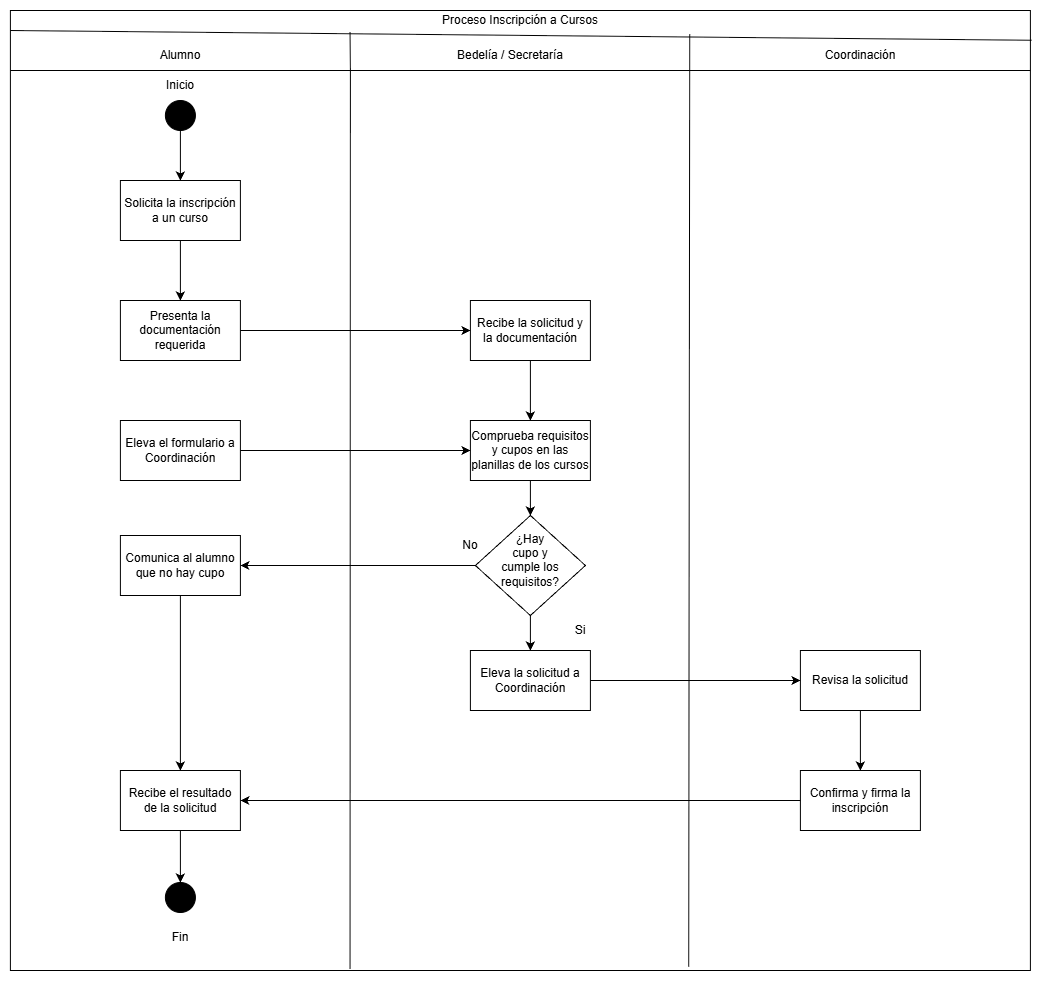

The diagram above was exported from draw.io. Its source (the exported page's mxGraphModel, read from the mxfile embedded in the PNG):
<mxGraphModel dx="1960" dy="1090" grid="1" gridSize="10" guides="1" tooltips="1" connect="1" arrows="1" fold="1" page="1" pageScale="1" pageWidth="827" pageHeight="1169" math="0" shadow="0">
  <root>
    <mxCell id="0" />
    <mxCell id="1" parent="0" />
    <mxCell id="JdKKahqMfvPY5ECYPNE4-1" parent="1" style="rounded=0;whiteSpace=wrap;html=1;" value="" vertex="1">
      <mxGeometry height="960" width="1020" x="40" y="40" as="geometry" />
    </mxCell>
    <mxCell id="JdKKahqMfvPY5ECYPNE4-2" parent="1" style="text;html=1;whiteSpace=wrap;strokeColor=none;fillColor=none;align=center;verticalAlign=middle;rounded=0;" value="Proceso Inscripción a Cursos" vertex="1">
      <mxGeometry height="20" width="1020" x="40" y="40" as="geometry" />
    </mxCell>
    <mxCell id="JdKKahqMfvPY5ECYPNE4-3" edge="1" parent="1" source="JdKKahqMfvPY5ECYPNE4-2" style="endArrow=none;html=1;rounded=0;exitX=0;exitY=1;exitDx=0;exitDy=0;entryX=1.001;entryY=0.031;entryDx=0;entryDy=0;entryPerimeter=0;" target="JdKKahqMfvPY5ECYPNE4-1" value="">
      <mxGeometry height="50" relative="1" width="50" as="geometry">
        <mxPoint x="150" y="120" as="sourcePoint" />
        <mxPoint x="200" y="70" as="targetPoint" />
      </mxGeometry>
    </mxCell>
    <mxCell id="JdKKahqMfvPY5ECYPNE4-4" parent="1" style="text;html=1;whiteSpace=wrap;strokeColor=none;fillColor=none;align=center;verticalAlign=middle;rounded=0;" value="Bedelía / Secretaría" vertex="1">
      <mxGeometry height="30" width="320" x="380" y="70" as="geometry" />
    </mxCell>
    <mxCell id="JdKKahqMfvPY5ECYPNE4-5" edge="1" parent="1" source="Wcya27w-AT-tDmbFJxST-7" style="endArrow=none;html=1;rounded=0;exitX=1;exitY=1;exitDx=0;exitDy=0;entryX=0;entryY=1;entryDx=0;entryDy=0;" target="JdKKahqMfvPY5ECYPNE4-6" value="">
      <mxGeometry height="50" relative="1" width="50" as="geometry">
        <mxPoint x="414" y="110" as="sourcePoint" />
        <mxPoint x="374" y="134.21052631578948" as="targetPoint" />
      </mxGeometry>
    </mxCell>
    <mxCell id="JdKKahqMfvPY5ECYPNE4-6" parent="1" style="text;html=1;whiteSpace=wrap;strokeColor=none;fillColor=none;align=center;verticalAlign=middle;rounded=0;" value="Alumno" vertex="1">
      <mxGeometry height="30" width="340" x="40" y="70" as="geometry" />
    </mxCell>
    <mxCell id="JdKKahqMfvPY5ECYPNE4-7" edge="1" parent="1" source="JdKKahqMfvPY5ECYPNE4-2" style="endArrow=none;html=1;rounded=0;entryX=1;entryY=1;entryDx=0;entryDy=0;exitX=0.333;exitY=1.1;exitDx=0;exitDy=0;exitPerimeter=0;" target="JdKKahqMfvPY5ECYPNE4-6" value="">
      <mxGeometry height="50" relative="1" width="50" as="geometry">
        <mxPoint x="379.66" y="60" as="sourcePoint" />
        <mxPoint x="340" y="100" as="targetPoint" />
      </mxGeometry>
    </mxCell>
    <mxCell id="JdKKahqMfvPY5ECYPNE4-8" parent="1" style="ellipse;fillColor=strokeColor;html=1;" value="" vertex="1">
      <mxGeometry height="30" width="30" x="195" y="130" as="geometry" />
    </mxCell>
    <mxCell id="JdKKahqMfvPY5ECYPNE4-9" parent="1" style="text;html=1;whiteSpace=wrap;strokeColor=none;fillColor=none;align=center;verticalAlign=middle;rounded=0;" value="Inicio" vertex="1">
      <mxGeometry height="30" width="60" x="180" y="100" as="geometry" />
    </mxCell>
    <mxCell id="JdKKahqMfvPY5ECYPNE4-10" parent="1" style="rounded=0;whiteSpace=wrap;html=1;" value="Solicita la inscripción a un curso" vertex="1">
      <mxGeometry height="60" width="120" x="150" y="210" as="geometry" />
    </mxCell>
    <mxCell id="JdKKahqMfvPY5ECYPNE4-11" edge="1" parent="1" source="JdKKahqMfvPY5ECYPNE4-8" style="endArrow=classic;html=1;rounded=0;exitX=0.5;exitY=1;exitDx=0;exitDy=0;entryX=0.5;entryY=0;entryDx=0;entryDy=0;" target="JdKKahqMfvPY5ECYPNE4-10" value="">
      <mxGeometry height="50" relative="1" width="50" as="geometry">
        <mxPoint x="230" y="200" as="sourcePoint" />
        <mxPoint x="280" y="150" as="targetPoint" />
      </mxGeometry>
    </mxCell>
    <mxCell id="JdKKahqMfvPY5ECYPNE4-12" parent="1" style="rounded=0;whiteSpace=wrap;html=1;" value="Presenta la documentación requerida" vertex="1">
      <mxGeometry height="60" width="120" x="150" y="330" as="geometry" />
    </mxCell>
    <mxCell id="JdKKahqMfvPY5ECYPNE4-13" edge="1" parent="1" source="JdKKahqMfvPY5ECYPNE4-10" style="endArrow=classic;html=1;rounded=0;exitX=0.5;exitY=1;exitDx=0;exitDy=0;entryX=0.5;entryY=0;entryDx=0;entryDy=0;" target="JdKKahqMfvPY5ECYPNE4-12" value="">
      <mxGeometry height="50" relative="1" width="50" as="geometry">
        <mxPoint x="190" y="320" as="sourcePoint" />
        <mxPoint x="240" y="270" as="targetPoint" />
      </mxGeometry>
    </mxCell>
    <mxCell id="JdKKahqMfvPY5ECYPNE4-14" parent="1" style="rounded=0;whiteSpace=wrap;html=1;" value="Eleva el formulario a Coordinación" vertex="1">
      <mxGeometry height="60" width="120" x="150" y="450" as="geometry" />
    </mxCell>
    <mxCell id="JdKKahqMfvPY5ECYPNE4-16" parent="1" style="rounded=0;whiteSpace=wrap;html=1;" value="Comprueba requisitos y cupos en las planillas de los cursos" vertex="1">
      <mxGeometry height="60" width="120" x="500" y="450" as="geometry" />
    </mxCell>
    <mxCell id="JdKKahqMfvPY5ECYPNE4-17" edge="1" parent="1" source="JdKKahqMfvPY5ECYPNE4-14" style="endArrow=classic;html=1;rounded=0;exitX=1;exitY=0.5;exitDx=0;exitDy=0;entryX=0;entryY=0.5;entryDx=0;entryDy=0;" target="JdKKahqMfvPY5ECYPNE4-16" value="">
      <mxGeometry height="50" relative="1" width="50" as="geometry">
        <mxPoint x="340" y="490" as="sourcePoint" />
        <mxPoint x="390" y="440" as="targetPoint" />
      </mxGeometry>
    </mxCell>
    <mxCell id="JdKKahqMfvPY5ECYPNE4-18" parent="1" style="rhombus;whiteSpace=wrap;html=1;shapeInside=1;" value="¿Hay cupo y cumple los requisitos?" vertex="1">
      <mxGeometry height="100" width="110" x="505" y="545" as="geometry" />
    </mxCell>
    <mxCell id="JdKKahqMfvPY5ECYPNE4-19" edge="1" parent="1" source="JdKKahqMfvPY5ECYPNE4-16" style="endArrow=classic;html=1;rounded=0;exitX=0.5;exitY=1;exitDx=0;exitDy=0;entryX=0.5;entryY=0;entryDx=0;entryDy=0;" target="JdKKahqMfvPY5ECYPNE4-18" value="">
      <mxGeometry height="50" relative="1" width="50" as="geometry">
        <mxPoint x="620" y="550" as="sourcePoint" />
        <mxPoint x="670" y="500" as="targetPoint" />
      </mxGeometry>
    </mxCell>
    <mxCell id="JdKKahqMfvPY5ECYPNE4-20" parent="1" style="rounded=0;whiteSpace=wrap;html=1;" value="Eleva la solicitud a Coordinación" vertex="1">
      <mxGeometry height="60" width="120" x="500" y="680" as="geometry" />
    </mxCell>
    <mxCell id="JdKKahqMfvPY5ECYPNE4-21" edge="1" parent="1" source="JdKKahqMfvPY5ECYPNE4-18" style="endArrow=classic;html=1;rounded=0;exitX=0.5;exitY=1;exitDx=0;exitDy=0;entryX=0.5;entryY=0;entryDx=0;entryDy=0;" target="JdKKahqMfvPY5ECYPNE4-20" value="">
      <mxGeometry height="50" relative="1" width="50" as="geometry">
        <mxPoint x="390" y="650" as="sourcePoint" />
        <mxPoint x="440" y="600" as="targetPoint" />
      </mxGeometry>
    </mxCell>
    <mxCell id="JdKKahqMfvPY5ECYPNE4-22" parent="1" style="rounded=0;whiteSpace=wrap;html=1;" value="Recibe el resultado de la solicitud" vertex="1">
      <mxGeometry height="60" width="120" x="150" y="800" as="geometry" />
    </mxCell>
    <mxCell id="JdKKahqMfvPY5ECYPNE4-23" parent="1" style="ellipse;fillColor=strokeColor;html=1;" value="" vertex="1">
      <mxGeometry height="30" width="30" x="195" y="912" as="geometry" />
    </mxCell>
    <mxCell id="JdKKahqMfvPY5ECYPNE4-24" edge="1" parent="1" source="JdKKahqMfvPY5ECYPNE4-22" style="endArrow=classic;html=1;rounded=0;exitX=0.5;exitY=1;exitDx=0;exitDy=0;" target="JdKKahqMfvPY5ECYPNE4-23" value="">
      <mxGeometry height="50" relative="1" width="50" as="geometry">
        <mxPoint x="330" y="650" as="sourcePoint" />
        <mxPoint x="380" y="600" as="targetPoint" />
      </mxGeometry>
    </mxCell>
    <mxCell id="JdKKahqMfvPY5ECYPNE4-25" parent="1" style="text;html=1;whiteSpace=wrap;strokeColor=none;fillColor=none;align=center;verticalAlign=middle;rounded=0;" value="Fin" vertex="1">
      <mxGeometry height="30" width="60" x="180" y="952" as="geometry" />
    </mxCell>
    <mxCell id="JdKKahqMfvPY5ECYPNE4-28" edge="1" parent="1" source="JdKKahqMfvPY5ECYPNE4-1" style="endArrow=none;html=1;rounded=0;entryX=1;entryY=1;entryDx=0;entryDy=0;exitX=0.333;exitY=0.998;exitDx=0;exitDy=0;exitPerimeter=0;" target="JdKKahqMfvPY5ECYPNE4-6" value="">
      <mxGeometry height="50" relative="1" width="50" as="geometry">
        <mxPoint x="380" y="880" as="sourcePoint" />
        <mxPoint x="410" y="230" as="targetPoint" />
      </mxGeometry>
    </mxCell>
    <mxCell id="JdKKahqMfvPY5ECYPNE4-29" edge="1" parent="1" source="JdKKahqMfvPY5ECYPNE4-18" style="endArrow=classic;html=1;rounded=0;exitX=0;exitY=0.5;exitDx=0;exitDy=0;" target="Wcya27w-AT-tDmbFJxST-4" value="">
      <mxGeometry height="50" relative="1" width="50" as="geometry">
        <mxPoint x="440" y="550" as="sourcePoint" />
        <mxPoint x="460" y="595" as="targetPoint" />
      </mxGeometry>
    </mxCell>
    <mxCell id="JdKKahqMfvPY5ECYPNE4-30" parent="1" style="text;html=1;whiteSpace=wrap;strokeColor=none;fillColor=none;align=center;verticalAlign=middle;rounded=0;" value="Si" vertex="1">
      <mxGeometry height="30" width="60" x="580" y="645" as="geometry" />
    </mxCell>
    <mxCell id="JdKKahqMfvPY5ECYPNE4-31" parent="1" style="text;html=1;whiteSpace=wrap;strokeColor=none;fillColor=none;align=center;verticalAlign=middle;rounded=0;" value="No" vertex="1">
      <mxGeometry height="30" width="60" x="470" y="560" as="geometry" />
    </mxCell>
    <mxCell id="Wcya27w-AT-tDmbFJxST-1" parent="1" style="rounded=0;whiteSpace=wrap;html=1;" value="Recibe la solicitud y la documentación" vertex="1">
      <mxGeometry height="60" width="120" x="500" y="330" as="geometry" />
    </mxCell>
    <mxCell id="Wcya27w-AT-tDmbFJxST-2" edge="1" parent="1" source="JdKKahqMfvPY5ECYPNE4-12" style="endArrow=classic;html=1;rounded=0;exitX=1;exitY=0.5;exitDx=0;exitDy=0;entryX=0;entryY=0.5;entryDx=0;entryDy=0;" target="Wcya27w-AT-tDmbFJxST-1" value="">
      <mxGeometry height="50" relative="1" width="50" as="geometry">
        <mxPoint x="430" y="330" as="sourcePoint" />
        <mxPoint x="480" y="280" as="targetPoint" />
      </mxGeometry>
    </mxCell>
    <mxCell id="Wcya27w-AT-tDmbFJxST-3" edge="1" parent="1" source="Wcya27w-AT-tDmbFJxST-1" style="endArrow=classic;html=1;rounded=0;entryX=0.5;entryY=0;entryDx=0;entryDy=0;exitX=0.5;exitY=1;exitDx=0;exitDy=0;" target="JdKKahqMfvPY5ECYPNE4-16" value="">
      <mxGeometry height="50" relative="1" width="50" as="geometry">
        <mxPoint x="500" y="450" as="sourcePoint" />
        <mxPoint x="550" y="400" as="targetPoint" />
      </mxGeometry>
    </mxCell>
    <mxCell id="Wcya27w-AT-tDmbFJxST-4" parent="1" style="rounded=0;whiteSpace=wrap;html=1;" value="Comunica al alumno que no hay cupo" vertex="1">
      <mxGeometry height="60" width="120" x="150" y="565" as="geometry" />
    </mxCell>
    <mxCell id="Wcya27w-AT-tDmbFJxST-5" edge="1" parent="1" source="Wcya27w-AT-tDmbFJxST-4" style="endArrow=classic;html=1;rounded=0;exitX=0.5;exitY=1;exitDx=0;exitDy=0;" target="JdKKahqMfvPY5ECYPNE4-22" value="">
      <mxGeometry height="50" relative="1" width="50" as="geometry">
        <mxPoint x="310" y="660" as="sourcePoint" />
        <mxPoint x="360" y="610" as="targetPoint" />
      </mxGeometry>
    </mxCell>
    <mxCell id="Wcya27w-AT-tDmbFJxST-7" parent="1" style="text;html=1;whiteSpace=wrap;strokeColor=none;fillColor=none;align=center;verticalAlign=middle;rounded=0;" value="Coordinación" vertex="1">
      <mxGeometry height="30" width="340" x="720" y="70" as="geometry" />
    </mxCell>
    <mxCell id="Wcya27w-AT-tDmbFJxST-10" edge="1" parent="1" source="JdKKahqMfvPY5ECYPNE4-1" style="endArrow=none;html=1;rounded=0;entryX=0.666;entryY=1.183;entryDx=0;entryDy=0;exitX=0.665;exitY=0.996;exitDx=0;exitDy=0;exitPerimeter=0;entryPerimeter=0;" target="JdKKahqMfvPY5ECYPNE4-2" value="">
      <mxGeometry height="50" relative="1" width="50" as="geometry">
        <mxPoint x="770" y="950" as="sourcePoint" />
        <mxPoint x="770" y="170" as="targetPoint" />
      </mxGeometry>
    </mxCell>
    <mxCell id="Wcya27w-AT-tDmbFJxST-11" parent="1" style="rounded=0;whiteSpace=wrap;html=1;" value="Revisa la solicitud" vertex="1">
      <mxGeometry height="60" width="120" x="830" y="680" as="geometry" />
    </mxCell>
    <mxCell id="Wcya27w-AT-tDmbFJxST-12" edge="1" parent="1" source="JdKKahqMfvPY5ECYPNE4-20" style="endArrow=classic;html=1;rounded=0;exitX=1;exitY=0.5;exitDx=0;exitDy=0;entryX=0;entryY=0.5;entryDx=0;entryDy=0;" target="Wcya27w-AT-tDmbFJxST-11" value="">
      <mxGeometry height="50" relative="1" width="50" as="geometry">
        <mxPoint x="670" y="700" as="sourcePoint" />
        <mxPoint x="720" y="650" as="targetPoint" />
      </mxGeometry>
    </mxCell>
    <mxCell id="Wcya27w-AT-tDmbFJxST-13" parent="1" style="rounded=0;whiteSpace=wrap;html=1;" value="Confirma y firma la inscripción" vertex="1">
      <mxGeometry height="60" width="120" x="830" y="800" as="geometry" />
    </mxCell>
    <mxCell id="Wcya27w-AT-tDmbFJxST-14" edge="1" parent="1" source="Wcya27w-AT-tDmbFJxST-11" style="endArrow=classic;html=1;rounded=0;exitX=0.5;exitY=1;exitDx=0;exitDy=0;entryX=0.5;entryY=0;entryDx=0;entryDy=0;" target="Wcya27w-AT-tDmbFJxST-13" value="">
      <mxGeometry height="50" relative="1" width="50" as="geometry">
        <mxPoint x="990" y="750" as="sourcePoint" />
        <mxPoint x="1040" y="700" as="targetPoint" />
      </mxGeometry>
    </mxCell>
    <mxCell id="Wcya27w-AT-tDmbFJxST-15" edge="1" parent="1" source="Wcya27w-AT-tDmbFJxST-13" style="endArrow=classic;html=1;rounded=0;exitX=0;exitY=0.5;exitDx=0;exitDy=0;entryX=1;entryY=0.5;entryDx=0;entryDy=0;" target="JdKKahqMfvPY5ECYPNE4-22" value="">
      <mxGeometry height="50" relative="1" width="50" as="geometry">
        <mxPoint x="620" y="840" as="sourcePoint" />
        <mxPoint x="670" y="790" as="targetPoint" />
      </mxGeometry>
    </mxCell>
  </root>
</mxGraphModel>